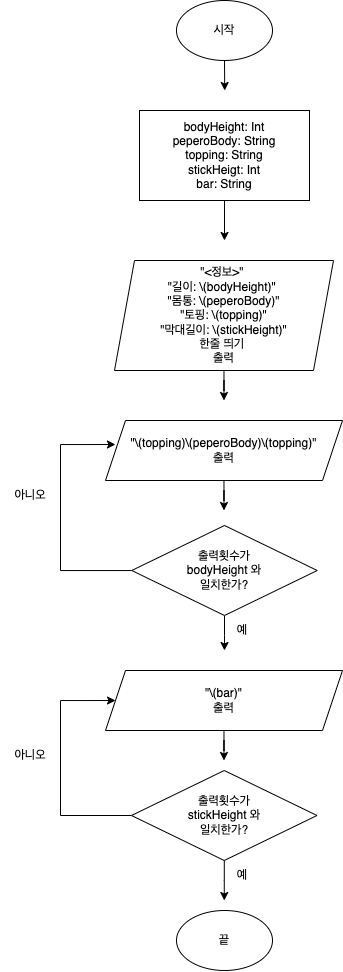

The diagram above was exported from draw.io. Its source (the exported page's mxGraphModel, read from the mxfile embedded in the PNG):
<mxGraphModel dx="860" dy="685" grid="1" gridSize="10" guides="1" tooltips="1" connect="1" arrows="1" fold="1" page="1" pageScale="1" pageWidth="827" pageHeight="1169" math="0" shadow="0">
  <root>
    <mxCell id="WIyWlLk6GJQsqaUBKTNV-0" />
    <mxCell id="WIyWlLk6GJQsqaUBKTNV-1" parent="WIyWlLk6GJQsqaUBKTNV-0" />
    <mxCell id="SHf2MfrJtbsZyUHzoJPo-3" style="edgeStyle=orthogonalEdgeStyle;rounded=0;orthogonalLoop=1;jettySize=auto;html=1;exitX=0.5;exitY=1;exitDx=0;exitDy=0;" edge="1" parent="WIyWlLk6GJQsqaUBKTNV-1" source="SHf2MfrJtbsZyUHzoJPo-0">
      <mxGeometry relative="1" as="geometry">
        <mxPoint x="414.2222222222222" y="150" as="targetPoint" />
      </mxGeometry>
    </mxCell>
    <mxCell id="SHf2MfrJtbsZyUHzoJPo-0" value="시작" style="ellipse;whiteSpace=wrap;html=1;" vertex="1" parent="WIyWlLk6GJQsqaUBKTNV-1">
      <mxGeometry x="366" y="60" width="96" height="60" as="geometry" />
    </mxCell>
    <mxCell id="SHf2MfrJtbsZyUHzoJPo-5" style="edgeStyle=orthogonalEdgeStyle;rounded=0;orthogonalLoop=1;jettySize=auto;html=1;" edge="1" parent="WIyWlLk6GJQsqaUBKTNV-1" source="SHf2MfrJtbsZyUHzoJPo-1">
      <mxGeometry relative="1" as="geometry">
        <mxPoint x="414" y="300" as="targetPoint" />
      </mxGeometry>
    </mxCell>
    <mxCell id="SHf2MfrJtbsZyUHzoJPo-1" value="bodyHeight: Int&lt;br&gt;peperoBody: String&lt;br&gt;topping: String&lt;br&gt;stickHeigt: Int&lt;br&gt;bar: String" style="rounded=0;whiteSpace=wrap;html=1;" vertex="1" parent="WIyWlLk6GJQsqaUBKTNV-1">
      <mxGeometry x="329" y="170" width="170" height="90" as="geometry" />
    </mxCell>
    <mxCell id="SHf2MfrJtbsZyUHzoJPo-14" style="edgeStyle=orthogonalEdgeStyle;rounded=0;orthogonalLoop=1;jettySize=auto;html=1;" edge="1" parent="WIyWlLk6GJQsqaUBKTNV-1" source="SHf2MfrJtbsZyUHzoJPo-2">
      <mxGeometry relative="1" as="geometry">
        <mxPoint x="413.5" y="460" as="targetPoint" />
      </mxGeometry>
    </mxCell>
    <mxCell id="SHf2MfrJtbsZyUHzoJPo-2" value="&quot;&amp;lt;정보&amp;gt;&quot;&amp;nbsp;&lt;br&gt;&quot;길이: \(bodyHeight)&quot;&amp;nbsp;&lt;br&gt;&quot;몸통: \(peperoBody)&quot;&lt;br&gt;&quot;토핑: \(topping)&quot;&lt;br&gt;&quot;막대길이: \(stickHeight)&quot;&lt;br&gt;한줄 띄기&amp;nbsp;&lt;br&gt;출력" style="shape=parallelogram;perimeter=parallelogramPerimeter;whiteSpace=wrap;html=1;fixedSize=1;" vertex="1" parent="WIyWlLk6GJQsqaUBKTNV-1">
      <mxGeometry x="304" y="320" width="219" height="110" as="geometry" />
    </mxCell>
    <mxCell id="SHf2MfrJtbsZyUHzoJPo-15" style="edgeStyle=orthogonalEdgeStyle;rounded=0;orthogonalLoop=1;jettySize=auto;html=1;" edge="1" parent="WIyWlLk6GJQsqaUBKTNV-1" source="SHf2MfrJtbsZyUHzoJPo-7">
      <mxGeometry relative="1" as="geometry">
        <mxPoint x="413.5" y="570" as="targetPoint" />
      </mxGeometry>
    </mxCell>
    <mxCell id="SHf2MfrJtbsZyUHzoJPo-7" value="&quot;\(topping)\(peperoBody)\(topping)&quot;&lt;br&gt;출력" style="shape=parallelogram;perimeter=parallelogramPerimeter;whiteSpace=wrap;html=1;fixedSize=1;" vertex="1" parent="WIyWlLk6GJQsqaUBKTNV-1">
      <mxGeometry x="295" y="480" width="237" height="60" as="geometry" />
    </mxCell>
    <mxCell id="SHf2MfrJtbsZyUHzoJPo-10" style="edgeStyle=orthogonalEdgeStyle;rounded=0;orthogonalLoop=1;jettySize=auto;html=1;" edge="1" parent="WIyWlLk6GJQsqaUBKTNV-1" source="SHf2MfrJtbsZyUHzoJPo-8">
      <mxGeometry relative="1" as="geometry">
        <mxPoint x="414" y="710" as="targetPoint" />
      </mxGeometry>
    </mxCell>
    <mxCell id="SHf2MfrJtbsZyUHzoJPo-12" style="edgeStyle=orthogonalEdgeStyle;rounded=0;orthogonalLoop=1;jettySize=auto;html=1;entryX=0.042;entryY=0.4;entryDx=0;entryDy=0;entryPerimeter=0;" edge="1" parent="WIyWlLk6GJQsqaUBKTNV-1" source="SHf2MfrJtbsZyUHzoJPo-8" target="SHf2MfrJtbsZyUHzoJPo-7">
      <mxGeometry relative="1" as="geometry">
        <mxPoint x="290" y="497" as="targetPoint" />
        <Array as="points">
          <mxPoint x="250" y="630" />
          <mxPoint x="250" y="504" />
        </Array>
      </mxGeometry>
    </mxCell>
    <mxCell id="SHf2MfrJtbsZyUHzoJPo-8" value="출력횟수가&lt;br&gt;bodyHeight 와&lt;br&gt;일치한가?" style="rhombus;whiteSpace=wrap;html=1;" vertex="1" parent="WIyWlLk6GJQsqaUBKTNV-1">
      <mxGeometry x="321.25" y="585" width="185.5" height="90" as="geometry" />
    </mxCell>
    <mxCell id="SHf2MfrJtbsZyUHzoJPo-18" style="edgeStyle=orthogonalEdgeStyle;rounded=0;orthogonalLoop=1;jettySize=auto;html=1;" edge="1" parent="WIyWlLk6GJQsqaUBKTNV-1" source="SHf2MfrJtbsZyUHzoJPo-9">
      <mxGeometry relative="1" as="geometry">
        <mxPoint x="413.5000000000002" y="820" as="targetPoint" />
      </mxGeometry>
    </mxCell>
    <mxCell id="SHf2MfrJtbsZyUHzoJPo-9" value="&quot;\(bar)&quot;&lt;br&gt;출력" style="shape=parallelogram;perimeter=parallelogramPerimeter;whiteSpace=wrap;html=1;fixedSize=1;" vertex="1" parent="WIyWlLk6GJQsqaUBKTNV-1">
      <mxGeometry x="295" y="730" width="237" height="60" as="geometry" />
    </mxCell>
    <mxCell id="SHf2MfrJtbsZyUHzoJPo-11" value="예" style="text;html=1;strokeColor=none;fillColor=none;align=center;verticalAlign=middle;whiteSpace=wrap;rounded=0;" vertex="1" parent="WIyWlLk6GJQsqaUBKTNV-1">
      <mxGeometry x="402" y="675" width="60" height="30" as="geometry" />
    </mxCell>
    <mxCell id="SHf2MfrJtbsZyUHzoJPo-13" value="아니오" style="text;html=1;strokeColor=none;fillColor=none;align=center;verticalAlign=middle;whiteSpace=wrap;rounded=0;" vertex="1" parent="WIyWlLk6GJQsqaUBKTNV-1">
      <mxGeometry x="190" y="540" width="60" height="30" as="geometry" />
    </mxCell>
    <mxCell id="SHf2MfrJtbsZyUHzoJPo-19" style="edgeStyle=orthogonalEdgeStyle;rounded=0;orthogonalLoop=1;jettySize=auto;html=1;" edge="1" parent="WIyWlLk6GJQsqaUBKTNV-1" source="SHf2MfrJtbsZyUHzoJPo-16">
      <mxGeometry relative="1" as="geometry">
        <mxPoint x="413.75" y="960" as="targetPoint" />
      </mxGeometry>
    </mxCell>
    <mxCell id="SHf2MfrJtbsZyUHzoJPo-21" style="edgeStyle=orthogonalEdgeStyle;rounded=0;orthogonalLoop=1;jettySize=auto;html=1;entryX=0;entryY=0.5;entryDx=0;entryDy=0;" edge="1" parent="WIyWlLk6GJQsqaUBKTNV-1" source="SHf2MfrJtbsZyUHzoJPo-16" target="SHf2MfrJtbsZyUHzoJPo-9">
      <mxGeometry relative="1" as="geometry">
        <mxPoint x="250" y="760" as="targetPoint" />
        <Array as="points">
          <mxPoint x="250" y="875" />
          <mxPoint x="250" y="760" />
        </Array>
      </mxGeometry>
    </mxCell>
    <mxCell id="SHf2MfrJtbsZyUHzoJPo-16" value="출력횟수가&lt;br&gt;stickHeight 와&lt;br&gt;일치한가?" style="rhombus;whiteSpace=wrap;html=1;" vertex="1" parent="WIyWlLk6GJQsqaUBKTNV-1">
      <mxGeometry x="321" y="830" width="185.5" height="90" as="geometry" />
    </mxCell>
    <mxCell id="SHf2MfrJtbsZyUHzoJPo-17" value="끝" style="ellipse;whiteSpace=wrap;html=1;" vertex="1" parent="WIyWlLk6GJQsqaUBKTNV-1">
      <mxGeometry x="366" y="970" width="96" height="60" as="geometry" />
    </mxCell>
    <mxCell id="SHf2MfrJtbsZyUHzoJPo-20" value="예" style="text;html=1;strokeColor=none;fillColor=none;align=center;verticalAlign=middle;whiteSpace=wrap;rounded=0;" vertex="1" parent="WIyWlLk6GJQsqaUBKTNV-1">
      <mxGeometry x="402" y="920" width="60" height="30" as="geometry" />
    </mxCell>
    <mxCell id="SHf2MfrJtbsZyUHzoJPo-22" value="아니오" style="text;html=1;strokeColor=none;fillColor=none;align=center;verticalAlign=middle;whiteSpace=wrap;rounded=0;" vertex="1" parent="WIyWlLk6GJQsqaUBKTNV-1">
      <mxGeometry x="190" y="800" width="60" height="30" as="geometry" />
    </mxCell>
  </root>
</mxGraphModel>